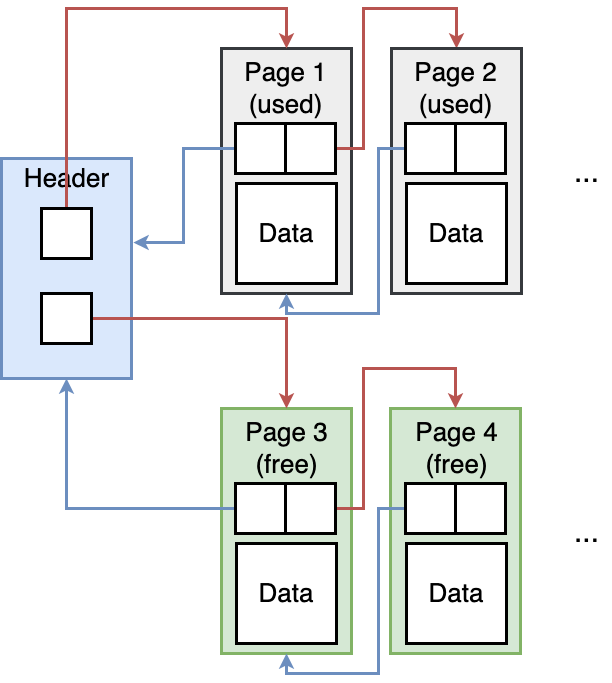

The diagram above was exported from draw.io. Its source (the exported page's mxGraphModel, read from the mxfile embedded in the PNG):
<mxGraphModel dx="891" dy="660" grid="1" gridSize="10" guides="1" tooltips="1" connect="1" arrows="1" fold="1" page="0" pageScale="1" pageWidth="827" pageHeight="1169" background="#ffffff" math="0" shadow="0">
  <root>
    <mxCell id="0" />
    <mxCell id="1" parent="0" />
    <mxCell id="ub04RZjP3MyYEDIm7J-9-27" value="" style="rounded=0;whiteSpace=wrap;html=1;strokeWidth=3;fillColor=#d5e8d4;strokeColor=#82b366;" vertex="1" parent="1">
      <mxGeometry x="559" y="560" width="130" height="245" as="geometry" />
    </mxCell>
    <mxCell id="ub04RZjP3MyYEDIm7J-9-26" value="" style="rounded=0;whiteSpace=wrap;html=1;strokeWidth=3;fillColor=#d5e8d4;strokeColor=#82b366;" vertex="1" parent="1">
      <mxGeometry x="390" y="560" width="130" height="245" as="geometry" />
    </mxCell>
    <mxCell id="ub04RZjP3MyYEDIm7J-9-1" value="" style="rounded=0;whiteSpace=wrap;html=1;strokeWidth=3;fillColor=#eeeeee;strokeColor=#36393d;" vertex="1" parent="1">
      <mxGeometry x="390" y="200" width="130" height="245" as="geometry" />
    </mxCell>
    <mxCell id="ub04RZjP3MyYEDIm7J-9-2" value="&lt;font style=&quot;font-size: 26px;&quot;&gt;Page 1&lt;br&gt;(used)&lt;br&gt;&lt;/font&gt;" style="text;html=1;align=center;verticalAlign=middle;resizable=0;points=[];autosize=1;strokeColor=none;fillColor=none;" vertex="1" parent="1">
      <mxGeometry x="399" y="200" width="110" height="80" as="geometry" />
    </mxCell>
    <mxCell id="ub04RZjP3MyYEDIm7J-9-33" style="edgeStyle=orthogonalEdgeStyle;rounded=0;orthogonalLoop=1;jettySize=auto;html=1;entryX=1.015;entryY=0.382;entryDx=0;entryDy=0;entryPerimeter=0;strokeWidth=3;fillColor=#dae8fc;strokeColor=#6c8ebf;" edge="1" parent="1" source="ub04RZjP3MyYEDIm7J-9-3" target="ub04RZjP3MyYEDIm7J-9-6">
      <mxGeometry relative="1" as="geometry" />
    </mxCell>
    <mxCell id="ub04RZjP3MyYEDIm7J-9-3" value="" style="rounded=0;whiteSpace=wrap;html=1;strokeWidth=3;" vertex="1" parent="1">
      <mxGeometry x="404" y="275" width="50" height="50" as="geometry" />
    </mxCell>
    <mxCell id="ub04RZjP3MyYEDIm7J-9-35" style="edgeStyle=orthogonalEdgeStyle;rounded=0;orthogonalLoop=1;jettySize=auto;html=1;entryX=0.5;entryY=0;entryDx=0;entryDy=0;strokeWidth=3;fillColor=#f8cecc;strokeColor=#b85450;" edge="1" parent="1" source="ub04RZjP3MyYEDIm7J-9-4" target="ub04RZjP3MyYEDIm7J-9-11">
      <mxGeometry relative="1" as="geometry">
        <Array as="points">
          <mxPoint x="532" y="300" />
          <mxPoint x="532" y="160" />
          <mxPoint x="625" y="160" />
        </Array>
      </mxGeometry>
    </mxCell>
    <mxCell id="ub04RZjP3MyYEDIm7J-9-4" value="" style="rounded=0;whiteSpace=wrap;html=1;strokeWidth=3;" vertex="1" parent="1">
      <mxGeometry x="454" y="275" width="50" height="50" as="geometry" />
    </mxCell>
    <mxCell id="ub04RZjP3MyYEDIm7J-9-5" value="&lt;font style=&quot;font-size: 26px;&quot;&gt;Data&lt;/font&gt;" style="rounded=0;whiteSpace=wrap;html=1;strokeWidth=3;" vertex="1" parent="1">
      <mxGeometry x="405" y="335" width="100" height="100" as="geometry" />
    </mxCell>
    <mxCell id="ub04RZjP3MyYEDIm7J-9-6" value="" style="rounded=0;whiteSpace=wrap;html=1;strokeWidth=3;fillColor=#dae8fc;strokeColor=#6c8ebf;" vertex="1" parent="1">
      <mxGeometry x="170" y="310" width="130" height="220" as="geometry" />
    </mxCell>
    <mxCell id="ub04RZjP3MyYEDIm7J-9-7" value="&lt;font style=&quot;font-size: 26px;&quot;&gt;Header&lt;/font&gt;" style="text;html=1;align=center;verticalAlign=middle;resizable=0;points=[];autosize=1;strokeColor=none;fillColor=none;" vertex="1" parent="1">
      <mxGeometry x="180" y="310" width="110" height="40" as="geometry" />
    </mxCell>
    <mxCell id="ub04RZjP3MyYEDIm7J-9-28" style="edgeStyle=orthogonalEdgeStyle;rounded=0;orthogonalLoop=1;jettySize=auto;html=1;strokeWidth=3;fillColor=#f8cecc;strokeColor=#b85450;" edge="1" parent="1" source="ub04RZjP3MyYEDIm7J-9-9" target="ub04RZjP3MyYEDIm7J-9-1">
      <mxGeometry relative="1" as="geometry">
        <Array as="points">
          <mxPoint x="235" y="160" />
          <mxPoint x="455" y="160" />
        </Array>
      </mxGeometry>
    </mxCell>
    <mxCell id="ub04RZjP3MyYEDIm7J-9-9" value="" style="rounded=0;whiteSpace=wrap;html=1;strokeWidth=3;" vertex="1" parent="1">
      <mxGeometry x="210" y="360" width="50" height="50" as="geometry" />
    </mxCell>
    <mxCell id="ub04RZjP3MyYEDIm7J-9-30" style="edgeStyle=orthogonalEdgeStyle;rounded=0;orthogonalLoop=1;jettySize=auto;html=1;strokeWidth=3;fillColor=#f8cecc;strokeColor=#b85450;" edge="1" parent="1" source="ub04RZjP3MyYEDIm7J-9-10" target="ub04RZjP3MyYEDIm7J-9-26">
      <mxGeometry relative="1" as="geometry">
        <Array as="points">
          <mxPoint x="455" y="470" />
        </Array>
      </mxGeometry>
    </mxCell>
    <mxCell id="ub04RZjP3MyYEDIm7J-9-10" value="" style="rounded=0;whiteSpace=wrap;html=1;strokeWidth=3;" vertex="1" parent="1">
      <mxGeometry x="210" y="445" width="50" height="50" as="geometry" />
    </mxCell>
    <mxCell id="ub04RZjP3MyYEDIm7J-9-11" value="" style="rounded=0;whiteSpace=wrap;html=1;strokeWidth=3;fillColor=#eeeeee;strokeColor=#36393d;" vertex="1" parent="1">
      <mxGeometry x="560" y="200" width="130" height="245" as="geometry" />
    </mxCell>
    <mxCell id="ub04RZjP3MyYEDIm7J-9-12" value="&lt;font style=&quot;font-size: 26px;&quot;&gt;Page 2&lt;br&gt;(used)&lt;br&gt;&lt;/font&gt;" style="text;html=1;align=center;verticalAlign=middle;resizable=0;points=[];autosize=1;strokeColor=none;fillColor=none;" vertex="1" parent="1">
      <mxGeometry x="569" y="200" width="110" height="80" as="geometry" />
    </mxCell>
    <mxCell id="ub04RZjP3MyYEDIm7J-9-37" style="edgeStyle=orthogonalEdgeStyle;rounded=0;orthogonalLoop=1;jettySize=auto;html=1;entryX=0.5;entryY=1;entryDx=0;entryDy=0;strokeWidth=3;fillColor=#dae8fc;strokeColor=#6c8ebf;" edge="1" parent="1" source="ub04RZjP3MyYEDIm7J-9-13" target="ub04RZjP3MyYEDIm7J-9-1">
      <mxGeometry relative="1" as="geometry" />
    </mxCell>
    <mxCell id="ub04RZjP3MyYEDIm7J-9-13" value="" style="rounded=0;whiteSpace=wrap;html=1;strokeWidth=3;" vertex="1" parent="1">
      <mxGeometry x="574" y="275" width="50" height="50" as="geometry" />
    </mxCell>
    <mxCell id="ub04RZjP3MyYEDIm7J-9-14" value="" style="rounded=0;whiteSpace=wrap;html=1;strokeWidth=3;" vertex="1" parent="1">
      <mxGeometry x="624" y="275" width="50" height="50" as="geometry" />
    </mxCell>
    <mxCell id="ub04RZjP3MyYEDIm7J-9-15" value="&lt;font style=&quot;font-size: 26px;&quot;&gt;Data&lt;/font&gt;" style="rounded=0;whiteSpace=wrap;html=1;strokeWidth=3;" vertex="1" parent="1">
      <mxGeometry x="575" y="335" width="100" height="100" as="geometry" />
    </mxCell>
    <mxCell id="ub04RZjP3MyYEDIm7J-9-17" value="&lt;font style=&quot;font-size: 26px;&quot;&gt;Page 3&lt;br&gt;(free)&lt;br&gt;&lt;/font&gt;" style="text;html=1;align=center;verticalAlign=middle;resizable=0;points=[];autosize=1;strokeColor=none;fillColor=none;" vertex="1" parent="1">
      <mxGeometry x="400" y="560" width="110" height="80" as="geometry" />
    </mxCell>
    <mxCell id="ub04RZjP3MyYEDIm7J-9-32" style="edgeStyle=orthogonalEdgeStyle;rounded=0;orthogonalLoop=1;jettySize=auto;html=1;entryX=0.5;entryY=1;entryDx=0;entryDy=0;strokeWidth=3;fillColor=#dae8fc;strokeColor=#6c8ebf;" edge="1" parent="1" source="ub04RZjP3MyYEDIm7J-9-18" target="ub04RZjP3MyYEDIm7J-9-6">
      <mxGeometry relative="1" as="geometry" />
    </mxCell>
    <mxCell id="ub04RZjP3MyYEDIm7J-9-18" value="" style="rounded=0;whiteSpace=wrap;html=1;strokeWidth=3;" vertex="1" parent="1">
      <mxGeometry x="404" y="635" width="50" height="50" as="geometry" />
    </mxCell>
    <mxCell id="ub04RZjP3MyYEDIm7J-9-40" style="edgeStyle=orthogonalEdgeStyle;rounded=0;orthogonalLoop=1;jettySize=auto;html=1;entryX=0.5;entryY=0;entryDx=0;entryDy=0;strokeWidth=3;fillColor=#f8cecc;strokeColor=#b85450;" edge="1" parent="1" source="ub04RZjP3MyYEDIm7J-9-19" target="ub04RZjP3MyYEDIm7J-9-27">
      <mxGeometry relative="1" as="geometry">
        <Array as="points">
          <mxPoint x="532" y="660" />
          <mxPoint x="532" y="520" />
          <mxPoint x="624" y="520" />
        </Array>
      </mxGeometry>
    </mxCell>
    <mxCell id="ub04RZjP3MyYEDIm7J-9-19" value="" style="rounded=0;whiteSpace=wrap;html=1;strokeWidth=3;" vertex="1" parent="1">
      <mxGeometry x="454" y="635" width="50" height="50" as="geometry" />
    </mxCell>
    <mxCell id="ub04RZjP3MyYEDIm7J-9-20" value="&lt;font style=&quot;font-size: 26px;&quot;&gt;Data&lt;/font&gt;" style="rounded=0;whiteSpace=wrap;html=1;strokeWidth=3;" vertex="1" parent="1">
      <mxGeometry x="405" y="695" width="100" height="100" as="geometry" />
    </mxCell>
    <mxCell id="ub04RZjP3MyYEDIm7J-9-22" value="&lt;font style=&quot;font-size: 26px;&quot;&gt;Page 4&lt;br&gt;(free)&lt;br&gt;&lt;/font&gt;" style="text;html=1;align=center;verticalAlign=middle;resizable=0;points=[];autosize=1;strokeColor=none;fillColor=none;" vertex="1" parent="1">
      <mxGeometry x="570" y="560" width="110" height="80" as="geometry" />
    </mxCell>
    <mxCell id="ub04RZjP3MyYEDIm7J-9-38" style="edgeStyle=orthogonalEdgeStyle;rounded=0;orthogonalLoop=1;jettySize=auto;html=1;entryX=0.5;entryY=1;entryDx=0;entryDy=0;strokeWidth=3;fillColor=#dae8fc;strokeColor=#6c8ebf;" edge="1" parent="1" source="ub04RZjP3MyYEDIm7J-9-23" target="ub04RZjP3MyYEDIm7J-9-26">
      <mxGeometry relative="1" as="geometry" />
    </mxCell>
    <mxCell id="ub04RZjP3MyYEDIm7J-9-23" value="" style="rounded=0;whiteSpace=wrap;html=1;strokeWidth=3;" vertex="1" parent="1">
      <mxGeometry x="574" y="635" width="50" height="50" as="geometry" />
    </mxCell>
    <mxCell id="ub04RZjP3MyYEDIm7J-9-24" value="" style="rounded=0;whiteSpace=wrap;html=1;strokeWidth=3;" vertex="1" parent="1">
      <mxGeometry x="624" y="635" width="50" height="50" as="geometry" />
    </mxCell>
    <mxCell id="ub04RZjP3MyYEDIm7J-9-25" value="&lt;font style=&quot;font-size: 26px;&quot;&gt;Data&lt;/font&gt;" style="rounded=0;whiteSpace=wrap;html=1;strokeWidth=3;" vertex="1" parent="1">
      <mxGeometry x="575" y="695" width="100" height="100" as="geometry" />
    </mxCell>
    <mxCell id="ub04RZjP3MyYEDIm7J-9-41" value="&lt;font style=&quot;font-size: 30px;&quot;&gt;...&lt;/font&gt;" style="text;html=1;align=center;verticalAlign=middle;resizable=0;points=[];autosize=1;strokeColor=none;fillColor=none;" vertex="1" parent="1">
      <mxGeometry x="730" y="297.5" width="50" height="50" as="geometry" />
    </mxCell>
    <mxCell id="ub04RZjP3MyYEDIm7J-9-42" value="&lt;font style=&quot;font-size: 30px;&quot;&gt;...&lt;/font&gt;" style="text;html=1;align=center;verticalAlign=middle;resizable=0;points=[];autosize=1;strokeColor=none;fillColor=none;" vertex="1" parent="1">
      <mxGeometry x="730" y="657.5" width="50" height="50" as="geometry" />
    </mxCell>
  </root>
</mxGraphModel>